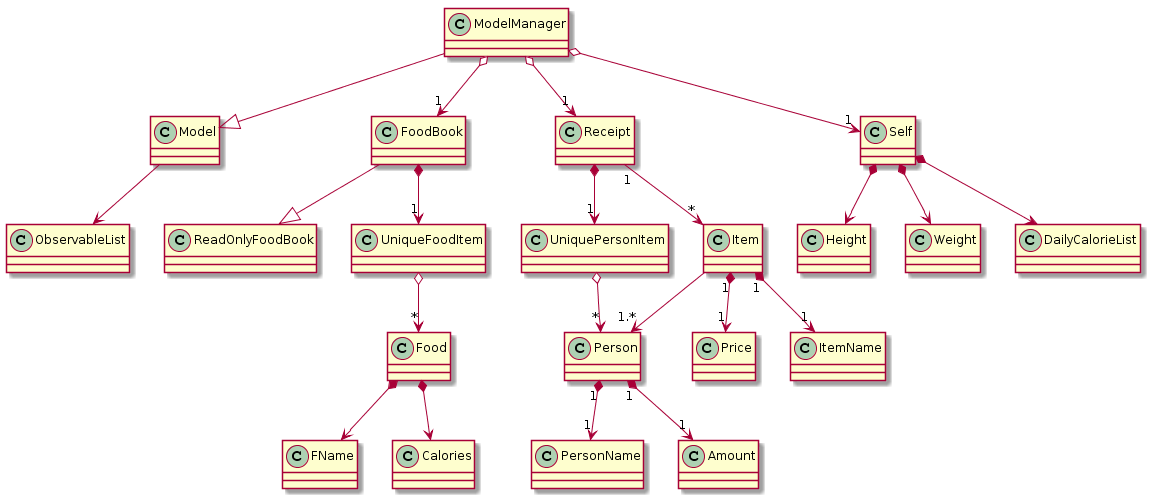

The diagram above was rendered by PlantUML. Its source (embedded in the PNG):
@startuml
Model --> ObservableList
ModelManager --|> Model
ModelManager o--> "1" FoodBook
ModelManager o--> "1" Receipt
ModelManager o--> "1" Self
Self *--> Height
Self *--> Weight
Self *--> DailyCalorieList
FoodBook --|> ReadOnlyFoodBook
FoodBook *--> "1" UniqueFoodItem
UniqueFoodItem o--> "*" Food
Food *--> FName
Food *--> Calories
Receipt *--> "1" UniquePersonItem
Receipt "1" --> "*" Item
Item "1" *--> "1" Price
Item "1" *--> "1" ItemName
Item --> "1.*" Person
UniquePersonItem o--> "*" Person
Person "1" *--> "1" PersonName
Person "1" *--> "1" Amount
@enduml